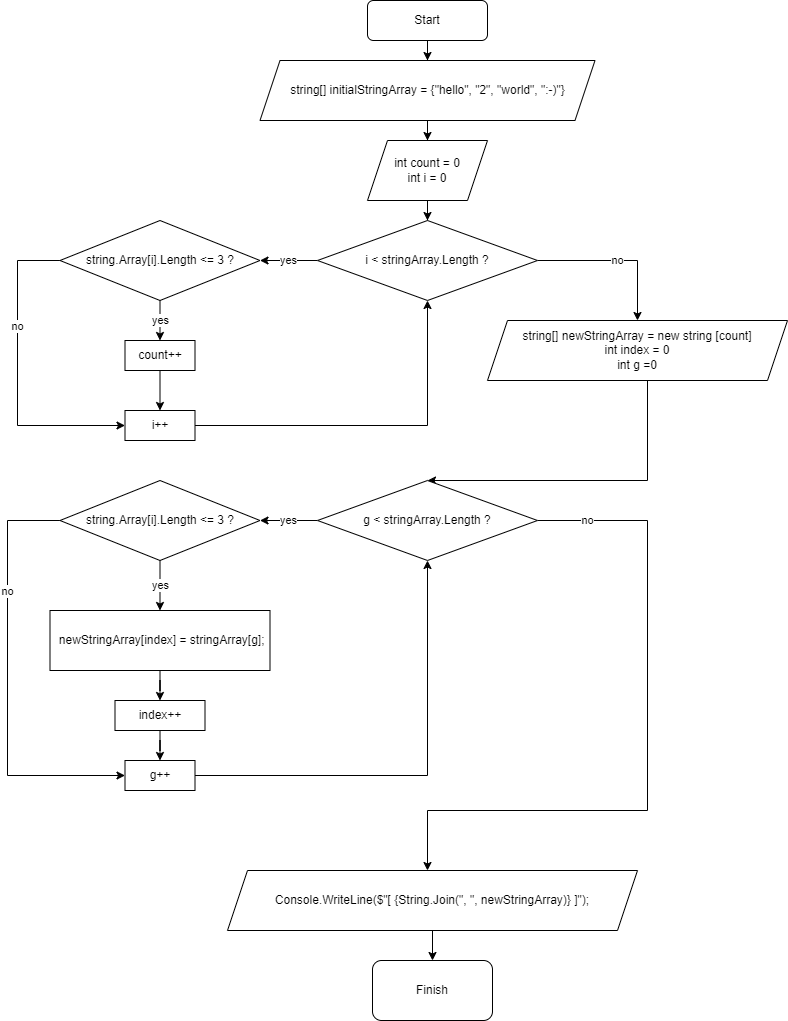

The diagram above was exported from draw.io. Its source (the exported page's mxGraphModel, read from the mxfile embedded in the PNG):
<mxGraphModel dx="1381" dy="756" grid="1" gridSize="10" guides="1" tooltips="1" connect="1" arrows="1" fold="1" page="1" pageScale="1" pageWidth="827" pageHeight="1169" math="0" shadow="0">
  <root>
    <mxCell id="WIyWlLk6GJQsqaUBKTNV-0" />
    <mxCell id="WIyWlLk6GJQsqaUBKTNV-1" parent="WIyWlLk6GJQsqaUBKTNV-0" />
    <mxCell id="qOZi-jXZA73-qGctdDZP-2" value="" style="edgeStyle=orthogonalEdgeStyle;rounded=0;orthogonalLoop=1;jettySize=auto;html=1;" edge="1" parent="WIyWlLk6GJQsqaUBKTNV-1" source="WIyWlLk6GJQsqaUBKTNV-3" target="qOZi-jXZA73-qGctdDZP-0">
      <mxGeometry relative="1" as="geometry" />
    </mxCell>
    <mxCell id="WIyWlLk6GJQsqaUBKTNV-3" value="Start" style="rounded=1;whiteSpace=wrap;html=1;fontSize=12;glass=0;strokeWidth=1;shadow=0;" parent="WIyWlLk6GJQsqaUBKTNV-1" vertex="1">
      <mxGeometry x="380" y="10" width="120" height="40" as="geometry" />
    </mxCell>
    <mxCell id="qOZi-jXZA73-qGctdDZP-4" value="" style="edgeStyle=orthogonalEdgeStyle;rounded=0;orthogonalLoop=1;jettySize=auto;html=1;" edge="1" parent="WIyWlLk6GJQsqaUBKTNV-1" source="qOZi-jXZA73-qGctdDZP-0" target="qOZi-jXZA73-qGctdDZP-3">
      <mxGeometry relative="1" as="geometry" />
    </mxCell>
    <mxCell id="qOZi-jXZA73-qGctdDZP-0" value="string[] initialStringArray = {&quot;hello&quot;, &quot;2&quot;, &quot;world&quot;, &quot;:-)&quot;}" style="shape=parallelogram;perimeter=parallelogramPerimeter;whiteSpace=wrap;html=1;fixedSize=1;" vertex="1" parent="WIyWlLk6GJQsqaUBKTNV-1">
      <mxGeometry x="272.5" y="70" width="335" height="60" as="geometry" />
    </mxCell>
    <mxCell id="qOZi-jXZA73-qGctdDZP-6" value="" style="edgeStyle=orthogonalEdgeStyle;rounded=0;orthogonalLoop=1;jettySize=auto;html=1;" edge="1" parent="WIyWlLk6GJQsqaUBKTNV-1" source="qOZi-jXZA73-qGctdDZP-3" target="qOZi-jXZA73-qGctdDZP-5">
      <mxGeometry relative="1" as="geometry" />
    </mxCell>
    <mxCell id="qOZi-jXZA73-qGctdDZP-3" value="int count = 0&lt;br&gt;int i = 0" style="shape=parallelogram;perimeter=parallelogramPerimeter;whiteSpace=wrap;html=1;fixedSize=1;" vertex="1" parent="WIyWlLk6GJQsqaUBKTNV-1">
      <mxGeometry x="380" y="150" width="120" height="60" as="geometry" />
    </mxCell>
    <mxCell id="qOZi-jXZA73-qGctdDZP-8" value="yes" style="edgeStyle=orthogonalEdgeStyle;rounded=0;orthogonalLoop=1;jettySize=auto;html=1;" edge="1" parent="WIyWlLk6GJQsqaUBKTNV-1" source="qOZi-jXZA73-qGctdDZP-5" target="qOZi-jXZA73-qGctdDZP-7">
      <mxGeometry relative="1" as="geometry" />
    </mxCell>
    <mxCell id="qOZi-jXZA73-qGctdDZP-20" value="no" style="edgeStyle=orthogonalEdgeStyle;rounded=0;orthogonalLoop=1;jettySize=auto;html=1;entryX=0.5;entryY=0;entryDx=0;entryDy=0;" edge="1" parent="WIyWlLk6GJQsqaUBKTNV-1" source="qOZi-jXZA73-qGctdDZP-5" target="qOZi-jXZA73-qGctdDZP-19">
      <mxGeometry relative="1" as="geometry">
        <Array as="points">
          <mxPoint x="650" y="270" />
        </Array>
      </mxGeometry>
    </mxCell>
    <mxCell id="qOZi-jXZA73-qGctdDZP-5" value="i &amp;lt; stringArray.Length ?" style="rhombus;whiteSpace=wrap;html=1;" vertex="1" parent="WIyWlLk6GJQsqaUBKTNV-1">
      <mxGeometry x="330" y="230" width="220" height="80" as="geometry" />
    </mxCell>
    <mxCell id="qOZi-jXZA73-qGctdDZP-10" value="yes" style="edgeStyle=orthogonalEdgeStyle;rounded=0;orthogonalLoop=1;jettySize=auto;html=1;" edge="1" parent="WIyWlLk6GJQsqaUBKTNV-1" source="qOZi-jXZA73-qGctdDZP-7" target="qOZi-jXZA73-qGctdDZP-9">
      <mxGeometry relative="1" as="geometry" />
    </mxCell>
    <mxCell id="qOZi-jXZA73-qGctdDZP-16" value="no" style="edgeStyle=orthogonalEdgeStyle;rounded=0;orthogonalLoop=1;jettySize=auto;html=1;entryX=0;entryY=0.5;entryDx=0;entryDy=0;" edge="1" parent="WIyWlLk6GJQsqaUBKTNV-1" source="qOZi-jXZA73-qGctdDZP-7" target="qOZi-jXZA73-qGctdDZP-11">
      <mxGeometry x="-0.3143" relative="1" as="geometry">
        <Array as="points">
          <mxPoint x="30" y="270" />
          <mxPoint x="30" y="435" />
        </Array>
        <mxPoint as="offset" />
      </mxGeometry>
    </mxCell>
    <mxCell id="qOZi-jXZA73-qGctdDZP-7" value="string.Array[i].Length &amp;lt;= 3 ?" style="rhombus;whiteSpace=wrap;html=1;" vertex="1" parent="WIyWlLk6GJQsqaUBKTNV-1">
      <mxGeometry x="72.5" y="230" width="200" height="80" as="geometry" />
    </mxCell>
    <mxCell id="qOZi-jXZA73-qGctdDZP-13" value="" style="edgeStyle=orthogonalEdgeStyle;rounded=0;orthogonalLoop=1;jettySize=auto;html=1;" edge="1" parent="WIyWlLk6GJQsqaUBKTNV-1" source="qOZi-jXZA73-qGctdDZP-9" target="qOZi-jXZA73-qGctdDZP-11">
      <mxGeometry relative="1" as="geometry" />
    </mxCell>
    <mxCell id="qOZi-jXZA73-qGctdDZP-9" value="count++" style="rounded=0;whiteSpace=wrap;html=1;" vertex="1" parent="WIyWlLk6GJQsqaUBKTNV-1">
      <mxGeometry x="137.5" y="350" width="70" height="30" as="geometry" />
    </mxCell>
    <mxCell id="qOZi-jXZA73-qGctdDZP-17" style="edgeStyle=orthogonalEdgeStyle;rounded=0;orthogonalLoop=1;jettySize=auto;html=1;entryX=0.5;entryY=1;entryDx=0;entryDy=0;" edge="1" parent="WIyWlLk6GJQsqaUBKTNV-1" source="qOZi-jXZA73-qGctdDZP-11" target="qOZi-jXZA73-qGctdDZP-5">
      <mxGeometry relative="1" as="geometry" />
    </mxCell>
    <mxCell id="qOZi-jXZA73-qGctdDZP-11" value="i++" style="rounded=0;whiteSpace=wrap;html=1;" vertex="1" parent="WIyWlLk6GJQsqaUBKTNV-1">
      <mxGeometry x="137.5" y="420" width="70" height="30" as="geometry" />
    </mxCell>
    <mxCell id="qOZi-jXZA73-qGctdDZP-12" style="edgeStyle=orthogonalEdgeStyle;rounded=0;orthogonalLoop=1;jettySize=auto;html=1;exitX=0.5;exitY=1;exitDx=0;exitDy=0;" edge="1" parent="WIyWlLk6GJQsqaUBKTNV-1" source="qOZi-jXZA73-qGctdDZP-11" target="qOZi-jXZA73-qGctdDZP-11">
      <mxGeometry relative="1" as="geometry" />
    </mxCell>
    <mxCell id="qOZi-jXZA73-qGctdDZP-22" style="edgeStyle=orthogonalEdgeStyle;rounded=0;orthogonalLoop=1;jettySize=auto;html=1;entryX=0.5;entryY=0;entryDx=0;entryDy=0;" edge="1" parent="WIyWlLk6GJQsqaUBKTNV-1" source="qOZi-jXZA73-qGctdDZP-19" target="qOZi-jXZA73-qGctdDZP-21">
      <mxGeometry relative="1" as="geometry">
        <Array as="points">
          <mxPoint x="660" y="490" />
        </Array>
      </mxGeometry>
    </mxCell>
    <mxCell id="qOZi-jXZA73-qGctdDZP-19" value="string[] newStringArray = new string [count]&lt;br&gt;int index = 0&lt;br&gt;int g =0" style="shape=parallelogram;perimeter=parallelogramPerimeter;whiteSpace=wrap;html=1;fixedSize=1;" vertex="1" parent="WIyWlLk6GJQsqaUBKTNV-1">
      <mxGeometry x="500" y="330" width="300" height="60" as="geometry" />
    </mxCell>
    <mxCell id="qOZi-jXZA73-qGctdDZP-24" value="yes" style="edgeStyle=orthogonalEdgeStyle;rounded=0;orthogonalLoop=1;jettySize=auto;html=1;" edge="1" parent="WIyWlLk6GJQsqaUBKTNV-1" source="qOZi-jXZA73-qGctdDZP-21" target="qOZi-jXZA73-qGctdDZP-23">
      <mxGeometry relative="1" as="geometry" />
    </mxCell>
    <mxCell id="qOZi-jXZA73-qGctdDZP-35" value="no" style="edgeStyle=orthogonalEdgeStyle;rounded=0;orthogonalLoop=1;jettySize=auto;html=1;entryX=0.5;entryY=0;entryDx=0;entryDy=0;" edge="1" parent="WIyWlLk6GJQsqaUBKTNV-1" source="qOZi-jXZA73-qGctdDZP-21">
      <mxGeometry x="-0.8529" relative="1" as="geometry">
        <mxPoint x="440" y="880" as="targetPoint" />
        <Array as="points">
          <mxPoint x="660" y="530" />
          <mxPoint x="660" y="820" />
          <mxPoint x="440" y="820" />
        </Array>
        <mxPoint as="offset" />
      </mxGeometry>
    </mxCell>
    <mxCell id="qOZi-jXZA73-qGctdDZP-21" value="g &amp;lt; stringArray.Length ?" style="rhombus;whiteSpace=wrap;html=1;" vertex="1" parent="WIyWlLk6GJQsqaUBKTNV-1">
      <mxGeometry x="330" y="490" width="220" height="80" as="geometry" />
    </mxCell>
    <mxCell id="qOZi-jXZA73-qGctdDZP-26" value="yes" style="edgeStyle=orthogonalEdgeStyle;rounded=0;orthogonalLoop=1;jettySize=auto;html=1;" edge="1" parent="WIyWlLk6GJQsqaUBKTNV-1" source="qOZi-jXZA73-qGctdDZP-23" target="qOZi-jXZA73-qGctdDZP-25">
      <mxGeometry relative="1" as="geometry" />
    </mxCell>
    <mxCell id="qOZi-jXZA73-qGctdDZP-32" value="no" style="edgeStyle=orthogonalEdgeStyle;rounded=0;orthogonalLoop=1;jettySize=auto;html=1;entryX=0;entryY=0.5;entryDx=0;entryDy=0;" edge="1" parent="WIyWlLk6GJQsqaUBKTNV-1" source="qOZi-jXZA73-qGctdDZP-23" target="qOZi-jXZA73-qGctdDZP-29">
      <mxGeometry x="-0.4235" relative="1" as="geometry">
        <Array as="points">
          <mxPoint x="20" y="530" />
          <mxPoint x="20" y="785" />
        </Array>
        <mxPoint as="offset" />
      </mxGeometry>
    </mxCell>
    <mxCell id="qOZi-jXZA73-qGctdDZP-23" value="string.Array[i].Length &amp;lt;= 3 ?" style="rhombus;whiteSpace=wrap;html=1;" vertex="1" parent="WIyWlLk6GJQsqaUBKTNV-1">
      <mxGeometry x="72.5" y="490" width="200" height="80" as="geometry" />
    </mxCell>
    <mxCell id="qOZi-jXZA73-qGctdDZP-28" value="" style="edgeStyle=orthogonalEdgeStyle;rounded=0;orthogonalLoop=1;jettySize=auto;html=1;" edge="1" parent="WIyWlLk6GJQsqaUBKTNV-1" source="qOZi-jXZA73-qGctdDZP-25" target="qOZi-jXZA73-qGctdDZP-27">
      <mxGeometry relative="1" as="geometry" />
    </mxCell>
    <mxCell id="qOZi-jXZA73-qGctdDZP-25" value="&amp;nbsp;newStringArray[index] = stringArray[g];" style="rounded=0;whiteSpace=wrap;html=1;" vertex="1" parent="WIyWlLk6GJQsqaUBKTNV-1">
      <mxGeometry x="62.5" y="620" width="220" height="60" as="geometry" />
    </mxCell>
    <mxCell id="qOZi-jXZA73-qGctdDZP-31" value="" style="edgeStyle=orthogonalEdgeStyle;rounded=0;orthogonalLoop=1;jettySize=auto;html=1;" edge="1" parent="WIyWlLk6GJQsqaUBKTNV-1" source="qOZi-jXZA73-qGctdDZP-27" target="qOZi-jXZA73-qGctdDZP-29">
      <mxGeometry relative="1" as="geometry" />
    </mxCell>
    <mxCell id="qOZi-jXZA73-qGctdDZP-27" value="index++" style="rounded=0;whiteSpace=wrap;html=1;" vertex="1" parent="WIyWlLk6GJQsqaUBKTNV-1">
      <mxGeometry x="127.5" y="710" width="90" height="30" as="geometry" />
    </mxCell>
    <mxCell id="qOZi-jXZA73-qGctdDZP-33" style="edgeStyle=orthogonalEdgeStyle;rounded=0;orthogonalLoop=1;jettySize=auto;html=1;entryX=0.5;entryY=1;entryDx=0;entryDy=0;" edge="1" parent="WIyWlLk6GJQsqaUBKTNV-1" source="qOZi-jXZA73-qGctdDZP-29" target="qOZi-jXZA73-qGctdDZP-21">
      <mxGeometry relative="1" as="geometry" />
    </mxCell>
    <mxCell id="qOZi-jXZA73-qGctdDZP-29" value="g++" style="rounded=0;whiteSpace=wrap;html=1;" vertex="1" parent="WIyWlLk6GJQsqaUBKTNV-1">
      <mxGeometry x="137.5" y="770" width="70" height="30" as="geometry" />
    </mxCell>
    <mxCell id="qOZi-jXZA73-qGctdDZP-38" value="" style="edgeStyle=orthogonalEdgeStyle;rounded=0;orthogonalLoop=1;jettySize=auto;html=1;" edge="1" parent="WIyWlLk6GJQsqaUBKTNV-1" source="qOZi-jXZA73-qGctdDZP-36" target="qOZi-jXZA73-qGctdDZP-37">
      <mxGeometry relative="1" as="geometry" />
    </mxCell>
    <mxCell id="qOZi-jXZA73-qGctdDZP-36" value="Console.WriteLine($&quot;[ {String.Join(&quot;, &quot;, newStringArray)} ]&quot;);" style="shape=parallelogram;perimeter=parallelogramPerimeter;whiteSpace=wrap;html=1;fixedSize=1;" vertex="1" parent="WIyWlLk6GJQsqaUBKTNV-1">
      <mxGeometry x="240" y="880" width="410" height="60" as="geometry" />
    </mxCell>
    <mxCell id="qOZi-jXZA73-qGctdDZP-37" value="Finish" style="rounded=1;whiteSpace=wrap;html=1;" vertex="1" parent="WIyWlLk6GJQsqaUBKTNV-1">
      <mxGeometry x="385" y="970" width="120" height="60" as="geometry" />
    </mxCell>
  </root>
</mxGraphModel>